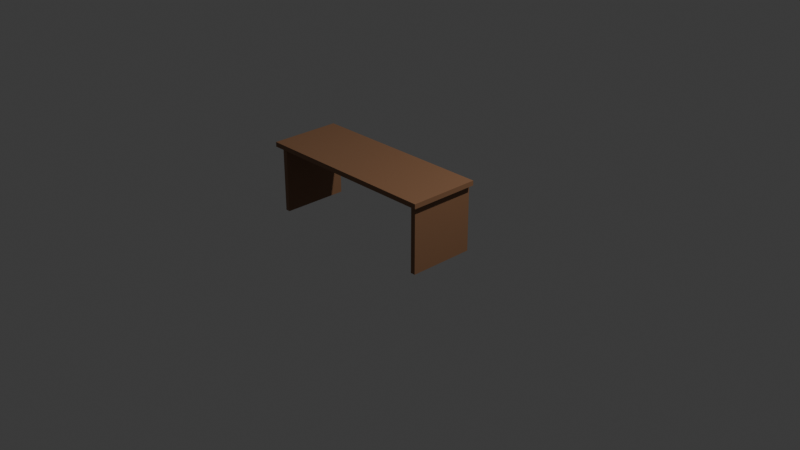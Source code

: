 # Source: bedroom_table.blend  (saved by Blender 5.0.118; exported with 4.5.12 LTS)
import bpy
from mathutils import Matrix  # noqa: F401  (used for matrix-valued properties, if any)

bpy.ops.wm.read_factory_settings(use_empty=True)
scene = bpy.context.scene
scene.name = 'Scene'

# ---- collections
col_collection = bpy.data.collections.new('Collection'); scene.collection.children.link(col_collection)
col_export = bpy.data.collections.new('Export'); scene.collection.children.link(col_export)

# ---- materials (node trees are filled in below, after node groups)
mat_material = bpy.data.materials.new('Material')

# ---- material node trees
mat_material.use_nodes = True; mat_material.node_tree.nodes.clear()
_N = mat_material.node_tree.nodes; _L = mat_material.node_tree.links
n0 = _N.new('ShaderNodeBsdfPrincipled'); n0.name = 'Principled BSDF'; n0.location = (-200, 100)
n0.inputs[0].default_value = (0.2502, 0.1248, 0.06301, 1.0)
n1 = _N.new('ShaderNodeOutputMaterial'); n1.name = 'Material Output'; n1.location = (200, 100)
_L.new(n0.outputs[0], n1.inputs[0])
n1.is_active_output = True

# ---- world
world_world = bpy.data.worlds.new('World'); scene.world = world_world
world_world.use_nodes = True; world_world.node_tree.nodes.clear()
_N = world_world.node_tree.nodes; _L = world_world.node_tree.links
n0 = _N.new('ShaderNodeOutputWorld'); n0.name = 'World Output'; n0.location = (200, 100)
n1 = _N.new('ShaderNodeBackground'); n1.name = 'Background'; n1.location = (-200, 100)
n1.inputs[0].default_value = (0.05088, 0.05088, 0.05088, 1.0)
_L.new(n1.outputs[0], n0.inputs[0])
n0.is_active_output = True
world_world.color = (0.05088, 0.05088, 0.05088)
world_world.sun_shadow_jitter_overblur = 0.0

# ---- cameras
cam_camera = bpy.data.cameras.new('Camera')
cam_camera.clip_end = 100.0
cam_camera.ortho_scale = 7.314

# ---- lights
light_light = bpy.data.lights.new('Light', 'POINT')
light_light.energy = 1000.0
light_light.shadow_soft_size = 0.1

# ---- meshes
me_cube_001 = bpy.data.meshes.new('Cube.001')
me_cube_001.from_pydata([(0.9, -0.7, 0.0), (0.9, -0.7, 0.7), (0.9, 0.0, 0.0), (0.9, 0.0, 0.7), (0.95, -0.7, 0.0), (0.95, -0.7, 0.7), (0.95, 0.0, 0.0), (0.95, 0.0, 0.7), (-0.95, -0.7, 0.0), (-0.95, -0.7, 0.7), (-0.95, 0.0, 0.0), (-0.95, 0.0, 0.7), (-0.9, -0.7, 0.0), (-0.9, -0.7, 0.7), (-0.9, 0.0, 0.0), (-0.9, 0.0, 0.7), (-1.0, -0.75, 0.7), (-1.0, -0.75, 0.75), (-1.0, 0.0, 0.7), (-1.0, 0.0, 0.75), (1.0, -0.75, 0.7), (1.0, -0.75, 0.75), (1.0, 0.0, 0.7), (1.0, 0.0, 0.75)], [], [(0, 1, 3, 2), (2, 3, 7, 6), (6, 7, 5, 4), (4, 5, 1, 0), (8, 9, 11, 10), (10, 11, 15, 14), (14, 15, 13, 12), (12, 13, 9, 8), (16, 17, 19, 18), (18, 19, 23, 22), (22, 23, 21, 20), (20, 21, 17, 16), (18, 22, 20, 16), (23, 19, 17, 21)])
_uv = me_cube_001.uv_layers.new(name='UVMap')
_uv.uv.foreach_set('vector', [1.143, -0.0005547, 1.143, -1.0, 2.143, -1.0, 2.143, -0.0005546, 0.0005547, -0.0005545, 0.0005546, -1.0, 0.07197, -1.0, 0.07197, -0.0005545, 0.07197, -0.0005545, 0.07197, -1.0, 1.072, -1.0, 1.072, -0.0005547, 1.072, -0.0005547, 1.072, -1.0, 1.143, -1.0, 1.143, -0.0005547, 1.072, -0.0005544, 1.072, -1.0, 2.072, -1.0, 2.072, -0.0005546, 2.072, -0.0005546, 2.072, -1.0, 2.143, -1.0, 2.143, -0.0005546, 0.0005548, -0.0005545, 0.0005546, -1.0, 1.0, -1.0, 1.0, -0.0005544, 1.0, -0.0005544, 1.0, -1.0, 1.072, -1.0, 1.072, -0.0005544, 3.0, -1.143, 2.929, -1.143, 2.929, -2.214, 3.0, -2.214, 2.929, -2.286, 2.929, -2.214, 0.07197, -2.214, 0.07197, -2.286, 0.0005546, -2.214, 0.07197, -2.214, 0.07197, -1.143, 0.0005546, -1.143, 0.07197, -1.072, 0.07197, -1.143, 2.929, -1.143, 2.929, -1.072, 2.929, -0.0005546, 0.07197, -0.0005546, 0.07197, -1.072, 2.929, -1.072, 0.07197, -2.214, 2.929, -2.214, 2.929, -1.143, 0.07197, -1.143])
me_cube_001.materials.append(mat_material)
me_cube_001.update()

# ---- objects
ob_light = bpy.data.objects.new('Light', light_light)
ob_camera = bpy.data.objects.new('Camera', cam_camera)
ob_cube_001 = bpy.data.objects.new('Cube.001', me_cube_001)

# ---- transforms, parenting, visibility, modifiers, constraints
ob_light.location = (4.076, 1.005, 5.904)
ob_light.rotation_euler = (0.6503, 0.05522, 1.866)
ob_light.lock_rotations_4d = False
ob_light.empty_display_type = 'ARROWS'
ob_light.color = (0.0, 0.0, 0.0, 0.0)
ob_light.lineart.crease_threshold = 0.0
ob_camera.location = (7.359, -6.926, 4.958)
ob_camera.rotation_euler = (1.109, 0.0, 0.8149)
ob_camera.lock_rotations_4d = False
ob_camera.empty_display_type = 'ARROWS'
ob_camera.color = (0.0, 0.0, 0.0, 0.0)
ob_camera.display_type = 'WIRE'
ob_camera.lineart.crease_threshold = 0.0
ob_cube_001.location = (0.0, 0.0, 0.0)

# ---- collection membership
col_collection.objects.link(ob_light)
col_collection.objects.link(ob_camera)
col_collection.objects.link(ob_cube_001)

# ---- scene / render settings (as saved in the file)
scene.camera = ob_camera
scene.frame_start = 1; scene.frame_end = 250; scene.frame_set(1)
scene.render.engine = 'BLENDER_EEVEE_NEXT'
scene.render.bake_bias = 0.0
scene.render.bake_samples = 0
scene.cycles.sampling_pattern = 'TABULATED_SOBOL'
scene.eevee.use_volume_custom_range = False
bpy.context.view_layer.update()

